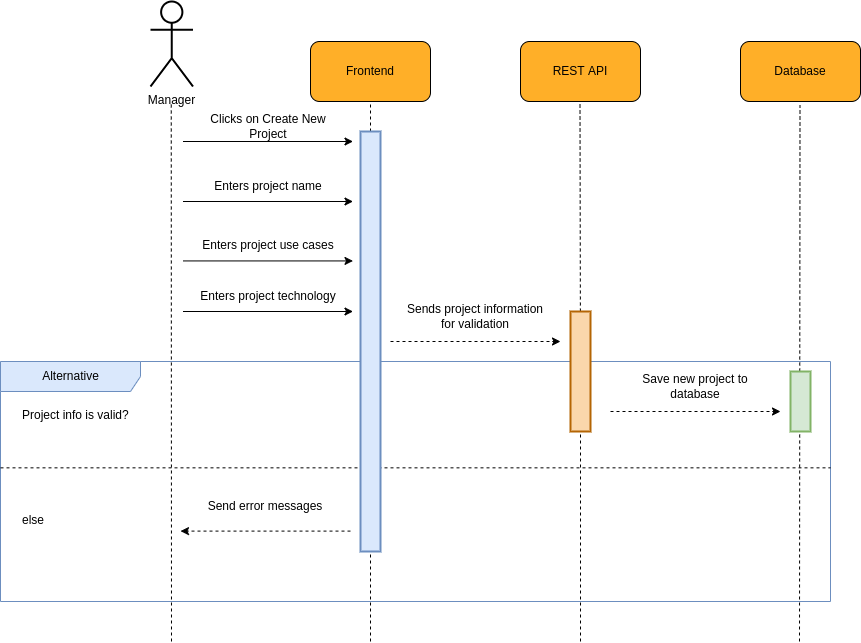

The diagram above was exported from draw.io. Its source (the exported page's mxGraphModel, read from the mxfile embedded in the PNG):
<mxGraphModel dx="1102" dy="981" grid="1" gridSize="10" guides="1" tooltips="1" connect="1" arrows="1" fold="1" page="1" pageScale="1" pageWidth="850" pageHeight="1100" math="0" shadow="0">
  <root>
    <mxCell id="0" />
    <mxCell id="1" parent="0" />
    <mxCell id="WoqCzvtfRUfH4RAhsEGo-31" value="Alternative" style="shape=umlFrame;tabWidth=110;tabHeight=30;tabPosition=left;html=1;boundedLbl=1;labelInHeader=1;width=140;height=30;fillColor=#dae8fc;fontSize=12;strokeWidth=1;strokeColor=#6c8ebf;" vertex="1" parent="1">
      <mxGeometry x="290" y="520" width="830" height="240" as="geometry" />
    </mxCell>
    <mxCell id="WoqCzvtfRUfH4RAhsEGo-32" value="Project info is valid?" style="text;fillColor=none;fontSize=12;" vertex="1" parent="WoqCzvtfRUfH4RAhsEGo-31">
      <mxGeometry width="100" height="20" relative="1" as="geometry">
        <mxPoint x="20" y="40" as="offset" />
      </mxGeometry>
    </mxCell>
    <mxCell id="WoqCzvtfRUfH4RAhsEGo-33" value="else" style="line;strokeWidth=1;dashed=1;labelPosition=center;verticalLabelPosition=bottom;align=left;verticalAlign=top;spacingLeft=20;spacingTop=15;fillColor=none;fontSize=12;" vertex="1" parent="WoqCzvtfRUfH4RAhsEGo-31">
      <mxGeometry y="83.07692307692308" width="830" height="46.52307692307692" as="geometry" />
    </mxCell>
    <mxCell id="WoqCzvtfRUfH4RAhsEGo-62" value="" style="endArrow=classic;html=1;rounded=0;strokeWidth=1;jumpSize=6;fontSize=12;dashed=1;" edge="1" parent="WoqCzvtfRUfH4RAhsEGo-31">
      <mxGeometry width="50" height="50" relative="1" as="geometry">
        <mxPoint x="610" y="49.99999999999977" as="sourcePoint" />
        <mxPoint x="780" y="49.99999999999977" as="targetPoint" />
      </mxGeometry>
    </mxCell>
    <mxCell id="WoqCzvtfRUfH4RAhsEGo-63" value="&lt;span style=&quot;background-color: rgb(255 , 255 , 255)&quot;&gt;Save new project to database&lt;/span&gt;" style="text;html=1;strokeColor=none;fillColor=none;align=center;verticalAlign=middle;whiteSpace=wrap;rounded=0;fontSize=12;" vertex="1" parent="WoqCzvtfRUfH4RAhsEGo-31">
      <mxGeometry x="620" y="10" width="150" height="30" as="geometry" />
    </mxCell>
    <mxCell id="WoqCzvtfRUfH4RAhsEGo-65" value="" style="endArrow=classic;html=1;rounded=0;strokeWidth=1;jumpSize=6;fontSize=12;dashed=1;" edge="1" parent="WoqCzvtfRUfH4RAhsEGo-31">
      <mxGeometry width="50" height="50" relative="1" as="geometry">
        <mxPoint x="350" y="169.5999999999998" as="sourcePoint" />
        <mxPoint x="180" y="169.5999999999998" as="targetPoint" />
      </mxGeometry>
    </mxCell>
    <mxCell id="WoqCzvtfRUfH4RAhsEGo-66" value="&lt;span style=&quot;background-color: rgb(255 , 255 , 255)&quot;&gt;Send error messages&lt;/span&gt;" style="text;html=1;strokeColor=none;fillColor=none;align=center;verticalAlign=middle;whiteSpace=wrap;rounded=0;fontSize=12;" vertex="1" parent="WoqCzvtfRUfH4RAhsEGo-31">
      <mxGeometry x="190" y="129.60000000000002" width="150" height="30" as="geometry" />
    </mxCell>
    <mxCell id="WoqCzvtfRUfH4RAhsEGo-34" value="" style="group;fontSize=12;" vertex="1" connectable="0" parent="1">
      <mxGeometry x="600" y="200" width="120" height="60" as="geometry" />
    </mxCell>
    <mxCell id="WoqCzvtfRUfH4RAhsEGo-35" value="" style="rounded=1;whiteSpace=wrap;html=1;fillColor=#FFAF28;fontSize=12;" vertex="1" parent="WoqCzvtfRUfH4RAhsEGo-34">
      <mxGeometry width="120" height="60" as="geometry" />
    </mxCell>
    <mxCell id="WoqCzvtfRUfH4RAhsEGo-36" value="&lt;font style=&quot;font-size: 12px;&quot;&gt;Frontend&lt;/font&gt;" style="text;html=1;strokeColor=none;fillColor=none;align=center;verticalAlign=middle;whiteSpace=wrap;rounded=0;fontSize=12;" vertex="1" parent="WoqCzvtfRUfH4RAhsEGo-34">
      <mxGeometry x="30" y="15" width="60" height="30" as="geometry" />
    </mxCell>
    <mxCell id="WoqCzvtfRUfH4RAhsEGo-37" value="" style="group;fontSize=12;" vertex="1" connectable="0" parent="1">
      <mxGeometry x="810" y="200" width="120" height="60" as="geometry" />
    </mxCell>
    <mxCell id="WoqCzvtfRUfH4RAhsEGo-38" value="" style="rounded=1;whiteSpace=wrap;html=1;fillColor=#FFAF28;fontSize=12;" vertex="1" parent="WoqCzvtfRUfH4RAhsEGo-37">
      <mxGeometry width="120" height="60" as="geometry" />
    </mxCell>
    <mxCell id="WoqCzvtfRUfH4RAhsEGo-39" value="&lt;font style=&quot;font-size: 12px;&quot;&gt;REST API&lt;/font&gt;" style="text;html=1;strokeColor=none;fillColor=none;align=center;verticalAlign=middle;whiteSpace=wrap;rounded=0;fontSize=12;" vertex="1" parent="WoqCzvtfRUfH4RAhsEGo-37">
      <mxGeometry x="30" y="15" width="60" height="30" as="geometry" />
    </mxCell>
    <mxCell id="WoqCzvtfRUfH4RAhsEGo-40" value="" style="endArrow=none;dashed=1;html=1;rounded=0;entryX=0.5;entryY=1;entryDx=0;entryDy=0;jumpSize=6;strokeWidth=1;fontSize=12;" edge="1" parent="1" target="WoqCzvtfRUfH4RAhsEGo-35">
      <mxGeometry width="50" height="50" relative="1" as="geometry">
        <mxPoint x="660" y="800" as="sourcePoint" />
        <mxPoint x="810" y="310" as="targetPoint" />
      </mxGeometry>
    </mxCell>
    <mxCell id="WoqCzvtfRUfH4RAhsEGo-41" value="" style="endArrow=none;dashed=1;html=1;rounded=0;entryX=0.5;entryY=1;entryDx=0;entryDy=0;jumpSize=6;strokeWidth=1;startArrow=none;fontSize=12;" edge="1" parent="1" source="WoqCzvtfRUfH4RAhsEGo-47">
      <mxGeometry width="50" height="50" relative="1" as="geometry">
        <mxPoint x="869.5" y="642" as="sourcePoint" />
        <mxPoint x="869.4999999999995" y="259.9999999999998" as="targetPoint" />
      </mxGeometry>
    </mxCell>
    <mxCell id="WoqCzvtfRUfH4RAhsEGo-42" value="Manager" style="shape=umlActor;verticalLabelPosition=bottom;verticalAlign=top;html=1;outlineConnect=0;rounded=1;strokeWidth=2;fontSize=12;" vertex="1" parent="1">
      <mxGeometry x="440" y="160" width="42.5" height="85" as="geometry" />
    </mxCell>
    <mxCell id="WoqCzvtfRUfH4RAhsEGo-43" value="" style="endArrow=none;dashed=1;html=1;rounded=0;entryX=0.5;entryY=1;entryDx=0;entryDy=0;jumpSize=6;strokeWidth=1;fontSize=12;" edge="1" parent="1">
      <mxGeometry width="50" height="50" relative="1" as="geometry">
        <mxPoint x="461" y="800" as="sourcePoint" />
        <mxPoint x="460.75" y="259.9999999999998" as="targetPoint" />
      </mxGeometry>
    </mxCell>
    <mxCell id="WoqCzvtfRUfH4RAhsEGo-44" value="" style="endArrow=classic;html=1;rounded=0;strokeWidth=1;jumpSize=6;fontSize=12;" edge="1" parent="1">
      <mxGeometry width="50" height="50" relative="1" as="geometry">
        <mxPoint x="472.5" y="299.9999999999998" as="sourcePoint" />
        <mxPoint x="642.5" y="299.9999999999998" as="targetPoint" />
      </mxGeometry>
    </mxCell>
    <mxCell id="WoqCzvtfRUfH4RAhsEGo-45" value="&lt;span style=&quot;background-color: rgb(255 , 255 , 255) ; font-size: 12px&quot;&gt;Clicks on Create New Project&lt;/span&gt;" style="text;html=1;strokeColor=none;fillColor=none;align=center;verticalAlign=middle;whiteSpace=wrap;rounded=0;fontSize=12;" vertex="1" parent="1">
      <mxGeometry x="482.5" y="270" width="150" height="30" as="geometry" />
    </mxCell>
    <mxCell id="WoqCzvtfRUfH4RAhsEGo-46" value="" style="rounded=0;whiteSpace=wrap;html=1;fontSize=12;strokeWidth=2;fillColor=#dae8fc;strokeColor=#6c8ebf;" vertex="1" parent="1">
      <mxGeometry x="650" y="290" width="20" height="420" as="geometry" />
    </mxCell>
    <mxCell id="WoqCzvtfRUfH4RAhsEGo-47" value="" style="rounded=0;whiteSpace=wrap;html=1;fontSize=12;strokeWidth=2;fillColor=#fad7ac;strokeColor=#b46504;" vertex="1" parent="1">
      <mxGeometry x="860" y="470" width="20" height="120" as="geometry" />
    </mxCell>
    <mxCell id="WoqCzvtfRUfH4RAhsEGo-48" value="" style="endArrow=none;dashed=1;html=1;rounded=0;entryX=0.5;entryY=1;entryDx=0;entryDy=0;jumpSize=6;strokeWidth=1;fontSize=12;" edge="1" parent="1" target="WoqCzvtfRUfH4RAhsEGo-47">
      <mxGeometry width="50" height="50" relative="1" as="geometry">
        <mxPoint x="870" y="800" as="sourcePoint" />
        <mxPoint x="869.5" y="260" as="targetPoint" />
      </mxGeometry>
    </mxCell>
    <mxCell id="WoqCzvtfRUfH4RAhsEGo-49" value="" style="group;fontSize=12;" vertex="1" connectable="0" parent="1">
      <mxGeometry x="1030" y="200" width="120" height="60" as="geometry" />
    </mxCell>
    <mxCell id="WoqCzvtfRUfH4RAhsEGo-50" value="" style="rounded=1;whiteSpace=wrap;html=1;fillColor=#FFAF28;fontSize=12;" vertex="1" parent="WoqCzvtfRUfH4RAhsEGo-49">
      <mxGeometry width="120" height="60" as="geometry" />
    </mxCell>
    <mxCell id="WoqCzvtfRUfH4RAhsEGo-51" value="&lt;font style=&quot;font-size: 12px&quot;&gt;Database&lt;/font&gt;" style="text;html=1;strokeColor=none;fillColor=none;align=center;verticalAlign=middle;whiteSpace=wrap;rounded=0;fontSize=12;" vertex="1" parent="WoqCzvtfRUfH4RAhsEGo-49">
      <mxGeometry x="30" y="15" width="60" height="30" as="geometry" />
    </mxCell>
    <mxCell id="WoqCzvtfRUfH4RAhsEGo-52" value="" style="endArrow=none;dashed=1;html=1;rounded=0;entryX=0.5;entryY=1;entryDx=0;entryDy=0;jumpSize=6;strokeWidth=1;fontSize=12;startArrow=none;" edge="1" parent="1">
      <mxGeometry width="50" height="50" relative="1" as="geometry">
        <mxPoint x="1089" y="800" as="sourcePoint" />
        <mxPoint x="1089.4999999999995" y="264" as="targetPoint" />
      </mxGeometry>
    </mxCell>
    <mxCell id="WoqCzvtfRUfH4RAhsEGo-53" value="" style="endArrow=classic;html=1;rounded=0;strokeWidth=1;jumpSize=6;fontSize=12;" edge="1" parent="1">
      <mxGeometry width="50" height="50" relative="1" as="geometry">
        <mxPoint x="472.5" y="359.9999999999998" as="sourcePoint" />
        <mxPoint x="642.5" y="359.9999999999998" as="targetPoint" />
      </mxGeometry>
    </mxCell>
    <mxCell id="WoqCzvtfRUfH4RAhsEGo-54" value="&lt;span style=&quot;background-color: rgb(255 , 255 , 255)&quot;&gt;Enters project name&lt;/span&gt;" style="text;html=1;strokeColor=none;fillColor=none;align=center;verticalAlign=middle;whiteSpace=wrap;rounded=0;fontSize=12;" vertex="1" parent="1">
      <mxGeometry x="482.5" y="330" width="150" height="30" as="geometry" />
    </mxCell>
    <mxCell id="WoqCzvtfRUfH4RAhsEGo-55" value="" style="endArrow=classic;html=1;rounded=0;strokeWidth=1;jumpSize=6;fontSize=12;" edge="1" parent="1">
      <mxGeometry width="50" height="50" relative="1" as="geometry">
        <mxPoint x="472.5" y="419.42999999999984" as="sourcePoint" />
        <mxPoint x="642.5" y="419.42999999999984" as="targetPoint" />
      </mxGeometry>
    </mxCell>
    <mxCell id="WoqCzvtfRUfH4RAhsEGo-56" value="&lt;span style=&quot;background-color: rgb(255 , 255 , 255)&quot;&gt;Enters project use cases&lt;/span&gt;" style="text;html=1;strokeColor=none;fillColor=none;align=center;verticalAlign=middle;whiteSpace=wrap;rounded=0;fontSize=12;" vertex="1" parent="1">
      <mxGeometry x="482.5" y="389.43" width="150" height="30" as="geometry" />
    </mxCell>
    <mxCell id="WoqCzvtfRUfH4RAhsEGo-57" value="" style="endArrow=classic;html=1;rounded=0;strokeWidth=1;jumpSize=6;fontSize=12;" edge="1" parent="1">
      <mxGeometry width="50" height="50" relative="1" as="geometry">
        <mxPoint x="472.5" y="469.9999999999998" as="sourcePoint" />
        <mxPoint x="642.5" y="469.9999999999998" as="targetPoint" />
      </mxGeometry>
    </mxCell>
    <mxCell id="WoqCzvtfRUfH4RAhsEGo-58" value="&lt;span style=&quot;background-color: rgb(255 , 255 , 255)&quot;&gt;Enters project technology&lt;/span&gt;" style="text;html=1;strokeColor=none;fillColor=none;align=center;verticalAlign=middle;whiteSpace=wrap;rounded=0;fontSize=12;" vertex="1" parent="1">
      <mxGeometry x="482.5" y="440" width="150" height="30" as="geometry" />
    </mxCell>
    <mxCell id="WoqCzvtfRUfH4RAhsEGo-59" value="" style="endArrow=classic;html=1;rounded=0;strokeWidth=1;jumpSize=6;fontSize=12;dashed=1;" edge="1" parent="1">
      <mxGeometry width="50" height="50" relative="1" as="geometry">
        <mxPoint x="680" y="499.9999999999998" as="sourcePoint" />
        <mxPoint x="850" y="499.9999999999998" as="targetPoint" />
      </mxGeometry>
    </mxCell>
    <mxCell id="WoqCzvtfRUfH4RAhsEGo-60" value="&lt;span style=&quot;background-color: rgb(255 , 255 , 255)&quot;&gt;Sends project information for validation&lt;/span&gt;" style="text;html=1;strokeColor=none;fillColor=none;align=center;verticalAlign=middle;whiteSpace=wrap;rounded=0;fontSize=12;" vertex="1" parent="1">
      <mxGeometry x="690" y="460" width="150" height="30" as="geometry" />
    </mxCell>
    <mxCell id="WoqCzvtfRUfH4RAhsEGo-61" value="" style="rounded=0;whiteSpace=wrap;html=1;fontSize=12;strokeWidth=2;fillColor=#d5e8d4;strokeColor=#82b366;" vertex="1" parent="1">
      <mxGeometry x="1080" y="530" width="20" height="60" as="geometry" />
    </mxCell>
  </root>
</mxGraphModel>